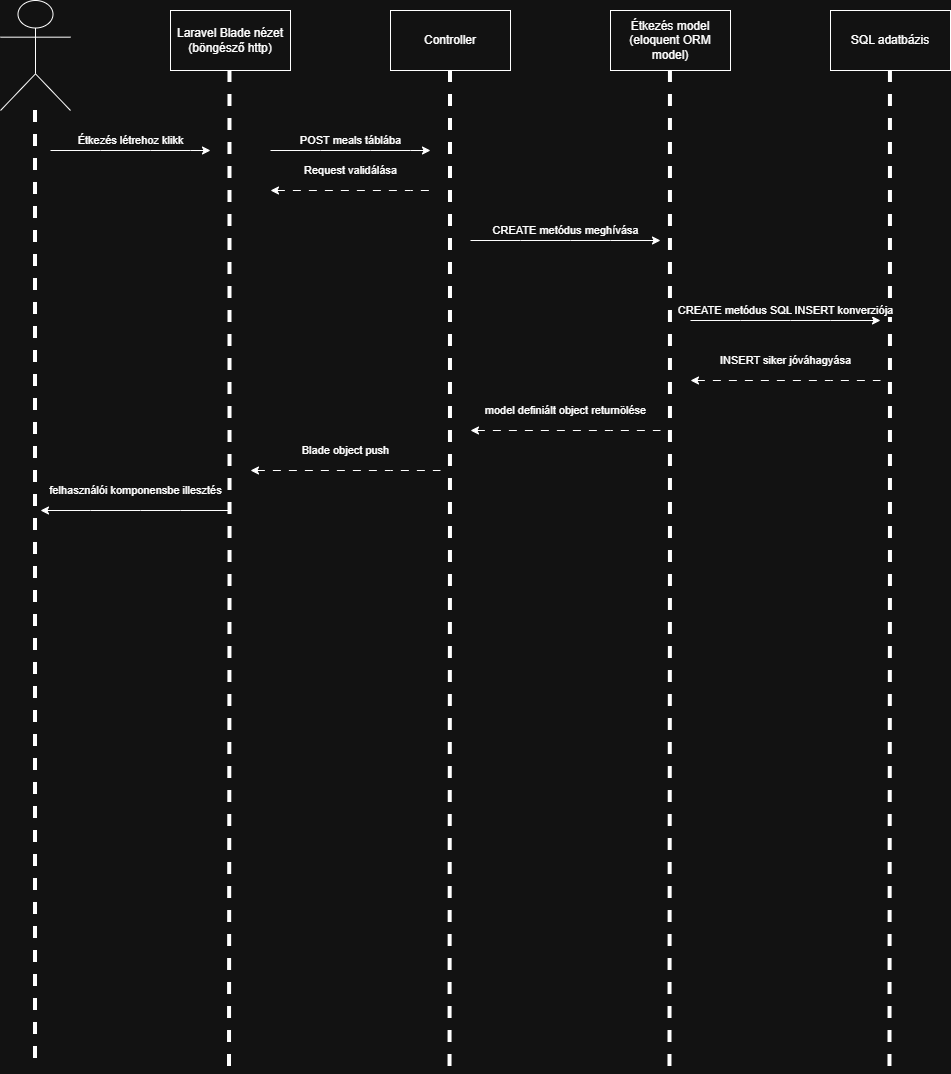

The diagram above was exported from draw.io. Its source (the exported page's mxGraphModel, read from the mxfile embedded in the PNG):
<mxGraphModel dx="1097" dy="592" grid="1" gridSize="10" guides="0" tooltips="1" connect="0" arrows="0" fold="1" page="1" pageScale="1" pageWidth="827" pageHeight="1169" math="0" shadow="0">
  <root>
    <mxCell id="0" />
    <mxCell id="1" parent="0" />
    <mxCell id="D9nR3SeIG8wetkBJWMIN-12" edge="1" parent="1" source="D9nR3SeIG8wetkBJWMIN-2" style="edgeStyle=orthogonalEdgeStyle;rounded=0;orthogonalLoop=1;jettySize=auto;html=1;dashed=1;strokeWidth=4;endArrow=none;endFill=0;">
      <mxGeometry relative="1" as="geometry">
        <mxPoint x="85" y="1070" as="targetPoint" />
      </mxGeometry>
    </mxCell>
    <mxCell id="D9nR3SeIG8wetkBJWMIN-2" parent="1" style="shape=umlActor;verticalLabelPosition=bottom;verticalAlign=top;html=1;outlineConnect=0;" value="" vertex="1">
      <mxGeometry height="110" width="70" x="50" y="10" as="geometry" />
    </mxCell>
    <mxCell id="D9nR3SeIG8wetkBJWMIN-8" parent="1" style="rounded=0;whiteSpace=wrap;html=1;" value="Laravel Blade nézet (böngésző http)" vertex="1">
      <mxGeometry height="60" width="120" x="220" y="20" as="geometry" />
    </mxCell>
    <mxCell id="D9nR3SeIG8wetkBJWMIN-9" parent="1" style="rounded=0;whiteSpace=wrap;html=1;" value="Controller" vertex="1">
      <mxGeometry height="60" width="120" x="440" y="20" as="geometry" />
    </mxCell>
    <mxCell id="D9nR3SeIG8wetkBJWMIN-10" parent="1" style="rounded=0;whiteSpace=wrap;html=1;" value="Étkezés model (eloquent ORM model)" vertex="1">
      <mxGeometry height="60" width="120" x="660" y="20" as="geometry" />
    </mxCell>
    <mxCell id="D9nR3SeIG8wetkBJWMIN-11" parent="1" style="rounded=0;whiteSpace=wrap;html=1;" value="SQL adatbázis" vertex="1">
      <mxGeometry height="60" width="120" x="880" y="20" as="geometry" />
    </mxCell>
    <mxCell id="D9nR3SeIG8wetkBJWMIN-13" edge="1" parent="1" style="edgeStyle=orthogonalEdgeStyle;rounded=0;orthogonalLoop=1;jettySize=auto;html=1;dashed=1;strokeWidth=4;endArrow=none;endFill=0;">
      <mxGeometry relative="1" as="geometry">
        <mxPoint x="279.47" y="80" as="sourcePoint" />
        <mxPoint x="279" y="1080" as="targetPoint" />
      </mxGeometry>
    </mxCell>
    <mxCell id="D9nR3SeIG8wetkBJWMIN-14" edge="1" parent="1" style="edgeStyle=orthogonalEdgeStyle;rounded=0;orthogonalLoop=1;jettySize=auto;html=1;dashed=1;strokeWidth=4;endArrow=none;endFill=0;">
      <mxGeometry relative="1" as="geometry">
        <mxPoint x="500" y="80" as="sourcePoint" />
        <mxPoint x="499.53" y="1080" as="targetPoint" />
      </mxGeometry>
    </mxCell>
    <mxCell id="D9nR3SeIG8wetkBJWMIN-15" edge="1" parent="1" style="edgeStyle=orthogonalEdgeStyle;rounded=0;orthogonalLoop=1;jettySize=auto;html=1;dashed=1;strokeWidth=4;endArrow=none;endFill=0;">
      <mxGeometry relative="1" as="geometry">
        <mxPoint x="719.94" y="80" as="sourcePoint" />
        <mxPoint x="719.47" y="1080" as="targetPoint" />
      </mxGeometry>
    </mxCell>
    <mxCell id="D9nR3SeIG8wetkBJWMIN-16" edge="1" parent="1" style="edgeStyle=orthogonalEdgeStyle;rounded=0;orthogonalLoop=1;jettySize=auto;html=1;dashed=1;strokeWidth=4;endArrow=none;endFill=0;">
      <mxGeometry relative="1" as="geometry">
        <mxPoint x="939.94" y="80" as="sourcePoint" />
        <mxPoint x="939.47" y="1080" as="targetPoint" />
      </mxGeometry>
    </mxCell>
    <mxCell id="D9nR3SeIG8wetkBJWMIN-17" edge="1" parent="1" style="endArrow=classic;html=1;rounded=0;" value="Étkezés létrehoz klikk">
      <mxGeometry height="50" relative="1" width="50" y="10" as="geometry">
        <mxPoint as="offset" />
        <Array as="points">
          <mxPoint x="150" y="160" />
          <mxPoint x="200" y="160" />
          <mxPoint x="240" y="160" />
        </Array>
        <mxPoint x="100" y="160" as="sourcePoint" />
        <mxPoint x="260" y="160" as="targetPoint" />
      </mxGeometry>
    </mxCell>
    <mxCell id="D9nR3SeIG8wetkBJWMIN-22" edge="1" parent="1" style="endArrow=classic;html=1;rounded=0;" value="POST meals táblába">
      <mxGeometry height="50" relative="1" width="50" y="10" as="geometry">
        <mxPoint as="offset" />
        <Array as="points">
          <mxPoint x="370" y="160" />
          <mxPoint x="420" y="160" />
          <mxPoint x="460" y="160" />
        </Array>
        <mxPoint x="320" y="160" as="sourcePoint" />
        <mxPoint x="480" y="160" as="targetPoint" />
      </mxGeometry>
    </mxCell>
    <mxCell id="D9nR3SeIG8wetkBJWMIN-23" edge="1" parent="1" style="endArrow=none;html=1;rounded=0;startArrow=classic;startFill=1;endFill=0;dashed=1;dashPattern=8 8;" value="Request validálása">
      <mxGeometry height="50" relative="1" width="50" y="20" as="geometry">
        <mxPoint as="offset" />
        <Array as="points">
          <mxPoint x="370" y="200" />
          <mxPoint x="420" y="200" />
          <mxPoint x="460" y="200" />
        </Array>
        <mxPoint x="320" y="200" as="sourcePoint" />
        <mxPoint x="480" y="200" as="targetPoint" />
      </mxGeometry>
    </mxCell>
    <mxCell id="D9nR3SeIG8wetkBJWMIN-25" edge="1" parent="1" style="endArrow=classic;html=1;rounded=0;" value="CREATE metódus meghívása">
      <mxGeometry height="50" relative="1" width="50" x="-0.0028" y="10" as="geometry">
        <mxPoint as="offset" />
        <Array as="points">
          <mxPoint x="570" y="250" />
          <mxPoint x="620" y="250" />
          <mxPoint x="660" y="250" />
        </Array>
        <mxPoint x="520" y="250" as="sourcePoint" />
        <mxPoint x="710" y="250" as="targetPoint" />
      </mxGeometry>
    </mxCell>
    <mxCell id="D9nR3SeIG8wetkBJWMIN-26" edge="1" parent="1" style="endArrow=classic;html=1;rounded=0;" value="CREATE metódus SQL INSERT konverziója">
      <mxGeometry height="50" relative="1" width="50" x="-0.0028" y="10" as="geometry">
        <mxPoint as="offset" />
        <Array as="points">
          <mxPoint x="790" y="330" />
          <mxPoint x="840" y="330" />
          <mxPoint x="880" y="330" />
        </Array>
        <mxPoint x="740" y="330" as="sourcePoint" />
        <mxPoint x="930" y="330" as="targetPoint" />
      </mxGeometry>
    </mxCell>
    <mxCell id="D9nR3SeIG8wetkBJWMIN-28" edge="1" parent="1" style="endArrow=none;html=1;rounded=0;startArrow=classic;startFill=1;endFill=0;dashed=1;dashPattern=8 8;" value="INSERT siker jóváhagyása">
      <mxGeometry height="50" relative="1" width="50" y="20" as="geometry">
        <mxPoint as="offset" />
        <Array as="points">
          <mxPoint x="790" y="390" />
          <mxPoint x="840" y="390" />
          <mxPoint x="880" y="390" />
        </Array>
        <mxPoint x="740" y="390" as="sourcePoint" />
        <mxPoint x="930" y="390" as="targetPoint" />
      </mxGeometry>
    </mxCell>
    <mxCell id="D9nR3SeIG8wetkBJWMIN-29" edge="1" parent="1" style="endArrow=none;html=1;rounded=0;startArrow=classic;startFill=1;endFill=0;dashed=1;dashPattern=8 8;" value="model definiált object returnölése">
      <mxGeometry height="50" relative="1" width="50" y="20" as="geometry">
        <mxPoint as="offset" />
        <Array as="points">
          <mxPoint x="570" y="440" />
          <mxPoint x="620" y="440" />
          <mxPoint x="660" y="440" />
        </Array>
        <mxPoint x="520" y="440" as="sourcePoint" />
        <mxPoint x="710" y="440" as="targetPoint" />
      </mxGeometry>
    </mxCell>
    <mxCell id="D9nR3SeIG8wetkBJWMIN-30" edge="1" parent="1" style="endArrow=none;html=1;rounded=0;startArrow=classic;startFill=1;endFill=0;dashed=1;dashPattern=8 8;" value="Blade object push">
      <mxGeometry height="50" relative="1" width="50" y="20" as="geometry">
        <mxPoint as="offset" />
        <Array as="points">
          <mxPoint x="350" y="480" />
          <mxPoint x="400" y="480" />
          <mxPoint x="440" y="480" />
        </Array>
        <mxPoint x="300" y="480" as="sourcePoint" />
        <mxPoint x="490" y="480" as="targetPoint" />
      </mxGeometry>
    </mxCell>
    <mxCell id="D9nR3SeIG8wetkBJWMIN-34" edge="1" parent="1" style="endArrow=none;html=1;rounded=0;startArrow=classic;startFill=1;endFill=0;" value="felhasználói komponensbe illesztés">
      <mxGeometry height="50" relative="1" width="50" y="20" as="geometry">
        <mxPoint as="offset" />
        <Array as="points">
          <mxPoint x="140" y="520" />
          <mxPoint x="190" y="520" />
          <mxPoint x="230" y="520" />
        </Array>
        <mxPoint x="90" y="520" as="sourcePoint" />
        <mxPoint x="280" y="520" as="targetPoint" />
      </mxGeometry>
    </mxCell>
  </root>
</mxGraphModel>